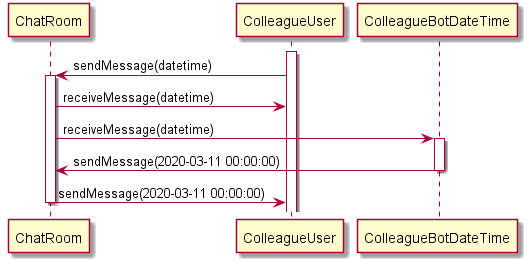

The diagram above was rendered by PlantUML. Its source (embedded in the PNG):
@startuml

participant ChatRoom
participant ColleagueUser
participant ColleagueBotDateTime

activate ColleagueUser
ColleagueUser -> ChatRoom : sendMessage(datetime)
activate ChatRoom

ChatRoom -> ColleagueUser : receiveMessage(datetime)
ChatRoom -> ColleagueBotDateTime : receiveMessage(datetime)
activate ColleagueBotDateTime

ColleagueBotDateTime -> ChatRoom : sendMessage(2020-03-11 00:00:00)
deactivate ColleagueBotDateTime

ChatRoom -> ColleagueUser : sendMessage(2020-03-11 00:00:00)
deactivate ChatRoom

@enduml